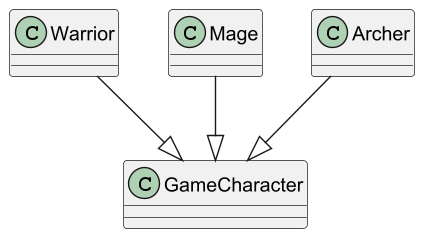

The diagram above was rendered by PlantUML. Its source (embedded in the PNG):
@startuml

class Warrior
class Mage
class Archer

Warrior --|> GameCharacter
Mage --|> GameCharacter
Archer --|> GameCharacter

@enduml